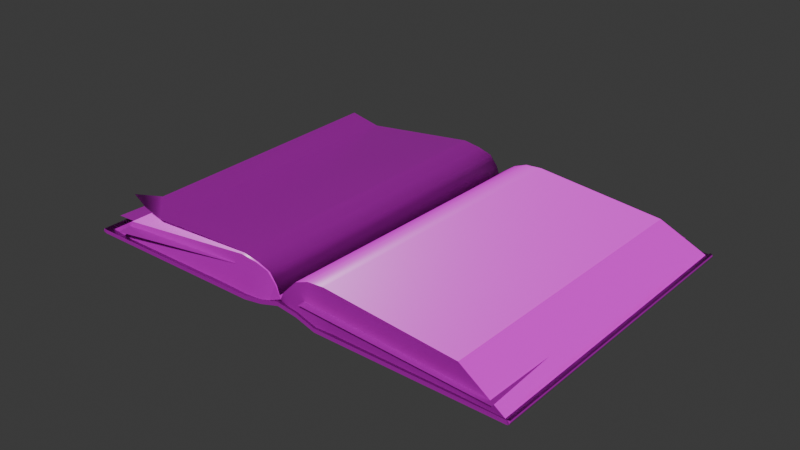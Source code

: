 # Source: large.blend  (saved by Blender 4.0.36; exported with 4.5.12 LTS)
import bpy
from mathutils import Matrix  # noqa: F401  (used for matrix-valued properties, if any)

bpy.ops.wm.read_factory_settings(use_empty=True)
scene = bpy.context.scene
scene.name = 'Scene'

# ---- collections
col_collection = bpy.data.collections.new('Collection'); scene.collection.children.link(col_collection)

# ---- images (referenced by path relative to the original .blend; pixels are not part of the script)
import os
ASSET_DIR = os.environ.get("B2B_ASSET_DIR", "")  # directory of the original .blend (textures are referenced by path, not embedded)
HERE = os.path.dirname(os.path.abspath(__file__))  # packed textures are extracted next to this script under _unpacked/

def load_image(name, relpath, width, height, colorspace="sRGB"):
    """Load a texture the original file referenced (path relative to the .blend, or extracted next to this script)."""
    p = next((c for c in (os.path.join(HERE, relpath), os.path.join(ASSET_DIR, relpath)) if relpath and os.path.exists(c)), "")
    if p:
        img = bpy.data.images.load(p, check_existing=True)
        img.name = name
    else:  # same state as the original file: an image datablock whose file is absent (Cycles renders it pink)
        img = bpy.data.images.new(name, width, height)
        img.source = "FILE"
        img.filepath = "//" + (relpath or name)
    img.colorspace_settings.name = colorspace
    return img
img_rougness_png = load_image('Rougness.png', 'Rougness.png', 1024, 1024, 'sRGB')
img_normal_png = load_image('Normal.png', 'Normal.png', 1024, 1024, 'Non-Color')
img_basecolor_png = load_image('BaseColor.png', 'BaseColor.png', 1024, 1024, 'sRGB')

# ---- materials (node trees are filled in below, after node groups)
mat_books_material = bpy.data.materials.new('Books_Material')
mat_books_material.use_transparent_shadow = False
mat_books_material.diffuse_color = (1.0, 0.404, 0.7249, 1.0)
mat_books_material.roughness = 0.5528

# ---- material node trees
mat_books_material.use_nodes = True; mat_books_material.node_tree.nodes.clear()
_N = mat_books_material.node_tree.nodes; _L = mat_books_material.node_tree.links
n0 = _N.new('ShaderNodeBsdfPrincipled'); n0.name = 'Principled BSDF'; n0.location = (41, 633)
n0.inputs[3].default_value = 1.45
n0.inputs[27].default_value = (0.0, 0.0, 0.0, 1.0)
n0.inputs[28].default_value = 1.0
n1 = _N.new('ShaderNodeOutputMaterial'); n1.name = 'Material Output'; n1.location = (331, 633)
n2 = _N.new('ShaderNodeNormalMap'); n2.name = 'Normal Map'; n2.location = (-234, 118)
n2.label = 'Normal/Map'
n3 = _N.new('ShaderNodeTexImage'); n3.name = 'Image Texture.001'; n3.location = (-567, 386)
n3.image = img_rougness_png
n4 = _N.new('ShaderNodeTexImage'); n4.name = 'Image Texture'; n4.location = (-563, 89)
n4.image = img_normal_png
n5 = _N.new('ShaderNodeTexImage'); n5.name = 'Image Texture.003'; n5.location = (-570, 715)
n5.image = img_basecolor_png
_L.new(n0.outputs[0], n1.inputs[0])
_L.new(n2.outputs[0], n0.inputs[5])
_L.new(n4.outputs[0], n2.inputs[1])
_L.new(n3.outputs[0], n0.inputs[2])
_L.new(n5.outputs[0], n0.inputs[0])
n1.is_active_output = True

# ---- world
world_world = bpy.data.worlds.new('World'); scene.world = world_world
world_world.use_nodes = True; world_world.node_tree.nodes.clear()
_N = world_world.node_tree.nodes; _L = world_world.node_tree.links
n0 = _N.new('ShaderNodeOutputWorld'); n0.name = 'World Output'; n0.location = (300, 300)
n1 = _N.new('ShaderNodeBackground'); n1.name = 'Background'; n1.location = (10, 300)
n1.inputs[0].default_value = (0.05088, 0.05088, 0.05088, 1.0)
_L.new(n1.outputs[0], n0.inputs[0])
n0.is_active_output = True
world_world.color = (0.05088, 0.05088, 0.05088)
world_world.use_sun_shadow = False
world_world.sun_shadow_jitter_overblur = 0.0

# ---- meshes
me_mesh = bpy.data.meshes.new('Mesh')
me_mesh.from_pydata([(1.807e-10, 0.1366, 0.008032), (1.807e-10, -0.1371, 0.008033), (2.045e-10, -0.1371, 0.01161), (2.045e-10, 0.1366, 0.01161), (0.03503, 0.1369, -4.6e-07), (0.03503, -0.1369, 4.598e-07), (0.03503, -0.1369, 0.003576), (0.03503, 0.1369, 0.003575), (0.01777, 0.1368, 0.005388), (0.01777, 0.1368, 0.008964), (0.01777, -0.1369, 0.008965), (0.01777, -0.1369, 0.005389), (0.1975, 0.1371, -4.665e-07), (0.1975, -0.137, 4.453e-07), (0.1965, -0.137, 0.003576), (0.1965, 0.1371, 0.003575), (0.1996, 0.1378, 0.001728), (0.2, 0.1371, 0.003274), (0.1993, 0.1372, 0.004223), (0.1977, 0.1378, 0.004626), (0.1994, -0.137, 0.004141), (0.1977, -0.1379, 0.004627), (0.2, -0.137, 0.003275), (0.1996, -0.1379, 0.001729), (-0.03503, 0.1369, -4.6e-07), (-0.03503, -0.1369, 4.602e-07), (-0.03503, -0.1369, 0.003576), (-0.03503, 0.1369, 0.003575), (-0.01777, 0.1369, 0.002684), (-0.01777, 0.1369, 0.006259), (-0.01777, -0.1369, 0.00626), (-0.01777, -0.1369, 0.002685), (-0.1975, 0.1371, -4.665e-07), (-0.1975, -0.137, 4.48e-07), (-0.1965, -0.137, 0.003576), (-0.1965, 0.1371, 0.003575), (-0.1996, 0.1378, 0.001728), (-0.2, 0.1371, 0.003274), (-0.1993, 0.1372, 0.004223), (-0.1977, 0.1378, 0.004626), (-0.1994, -0.137, 0.004141), (-0.1977, -0.1379, 0.004627), (-0.2, -0.137, 0.003275), (-0.1996, -0.1379, 0.001729)], [], [(4, 5, 11, 8), (5, 6, 10, 11), (6, 7, 9, 10), (7, 4, 8, 9), (12, 13, 5, 4), (13, 14, 6, 5), (14, 15, 7, 6), (15, 12, 4, 7), (9, 8, 0, 3), (10, 9, 3, 2), (11, 10, 2, 1), (8, 11, 1, 0), (16, 17, 22, 23), (17, 16, 19, 18), (18, 19, 21, 20), (20, 21, 23, 22), (22, 17, 18, 20), (23, 13, 12, 16), (21, 14, 13, 23), (19, 15, 14, 21), (16, 12, 15, 19), (24, 28, 31, 25), (25, 31, 30, 26), (26, 30, 29, 27), (27, 29, 28, 24), (32, 24, 25, 33), (33, 25, 26, 34), (34, 26, 27, 35), (35, 27, 24, 32), (29, 3, 0, 28), (30, 2, 3, 29), (31, 1, 2, 30), (28, 0, 1, 31), (36, 43, 42, 37), (37, 38, 39, 36), (38, 40, 41, 39), (40, 42, 43, 41), (42, 40, 38, 37), (43, 36, 32, 33), (41, 43, 33, 34), (39, 41, 34, 35), (36, 39, 35, 32)])
me_mesh.polygons.foreach_set('use_smooth', [True] * 42)
_k = set([(0, 8), (0, 28), (1, 11), (1, 31), (2, 10), (2, 30), (3, 9), (3, 29), (4, 8), (4, 12), (5, 11), (5, 13), (6, 10), (6, 14), (7, 9), (7, 15), (12, 16), (13, 23), (14, 21), (15, 19), (16, 17), (17, 18), (18, 19), (20, 21), (20, 22), (22, 23), (24, 28), (24, 32), (25, 31), (25, 33), (26, 30), (26, 34), (27, 29), (27, 35), (32, 36), (33, 43), (34, 41), (35, 39), (36, 37), (37, 38), (38, 39), (40, 41), (40, 42), (42, 43)])
me_mesh.attributes.new('sharp_edge', 'BOOLEAN', 'EDGE').data.foreach_set('value', [ (min(e.vertices), max(e.vertices)) in _k for e in me_mesh.edges])
_uv = me_mesh.uv_layers.new(name='map1')
_uv.uv.foreach_set('vector', [0.6568, 0.5118, 0.6568, 0.7878, 0.6385, 0.7878, 0.6385, 0.5118, 0.7603, 0.1866, 0.7603, 0.1902, 0.7429, 0.1956, 0.7429, 0.192, 0.1728, 0.7877, 0.1728, 0.5117, 0.1911, 0.5117, 0.1911, 0.7877, 0.695, 0.185, 0.695, 0.1814, 0.7124, 0.1868, 0.7124, 0.1904, 0.8206, 0.5115, 0.8206, 0.788, 0.6568, 0.7878, 0.6568, 0.5118, 0.9241, 0.1866, 0.9231, 0.1902, 0.7603, 0.1902, 0.7603, 0.1866, 0.009984, 0.7878, 0.009984, 0.5114, 0.1728, 0.5117, 0.1728, 0.7877, 0.5322, 0.185, 0.5312, 0.1814, 0.695, 0.1814, 0.695, 0.185, 0.7124, 0.1904, 0.7124, 0.1868, 0.7303, 0.1895, 0.7303, 0.1931, 0.1911, 0.7877, 0.1911, 0.5117, 0.2092, 0.5119, 0.2092, 0.7879, 0.7429, 0.192, 0.7429, 0.1956, 0.725, 0.1983, 0.725, 0.1947, 0.6385, 0.5118, 0.6385, 0.7878, 0.6204, 0.7881, 0.6204, 0.5121, 0.003919, 0.5108, 0.005525, 0.5114, 0.005548, 0.7878, 0.003942, 0.7887, 0.5284, 0.1848, 0.529, 0.1831, 0.5309, 0.1861, 0.5291, 0.1857, 0.006706, 0.5113, 0.008417, 0.5108, 0.008417, 0.7887, 0.006626, 0.7878, 0.9264, 0.1909, 0.9245, 0.1913, 0.9264, 0.1883, 0.927, 0.19, 0.005548, 0.7878, 0.005525, 0.5114, 0.006706, 0.5113, 0.006626, 0.7878, 0.003942, 0.7887, 0.001194, 0.7878, 0.001171, 0.5114, 0.003919, 0.5108, 0.9245, 0.1913, 0.9231, 0.1902, 0.9241, 0.1866, 0.9264, 0.1883, 0.008417, 0.5108, 0.009984, 0.5114, 0.009984, 0.7878, 0.008417, 0.7887, 0.529, 0.1831, 0.5312, 0.1814, 0.5322, 0.185, 0.5309, 0.1861, 0.5841, 0.5118, 0.6017, 0.5118, 0.6017, 0.7878, 0.5841, 0.7878, 0.6896, 0.1866, 0.707, 0.1893, 0.707, 0.1929, 0.6896, 0.1902, 0.2455, 0.7877, 0.2279, 0.7877, 0.2279, 0.5117, 0.2455, 0.5117, 0.7657, 0.185, 0.7483, 0.1877, 0.7483, 0.1841, 0.7657, 0.1814, 0.4203, 0.5115, 0.5841, 0.5118, 0.5841, 0.7878, 0.4203, 0.788, 0.5258, 0.1866, 0.6896, 0.1866, 0.6896, 0.1902, 0.5268, 0.1902, 0.4083, 0.7878, 0.2455, 0.7877, 0.2455, 0.5117, 0.4083, 0.5114, 0.9285, 0.185, 0.7657, 0.185, 0.7657, 0.1814, 0.9295, 0.1814, 0.7483, 0.1877, 0.7303, 0.1931, 0.7303, 0.1895, 0.7483, 0.1841, 0.2279, 0.7877, 0.2092, 0.7879, 0.2092, 0.5119, 0.2279, 0.5117, 0.707, 0.1893, 0.725, 0.1947, 0.725, 0.1983, 0.707, 0.1929, 0.6017, 0.5118, 0.6204, 0.5121, 0.6204, 0.7881, 0.6017, 0.7878, 0.4144, 0.5108, 0.4144, 0.7887, 0.4128, 0.7878, 0.4128, 0.5114, 0.9322, 0.1848, 0.9315, 0.1857, 0.9298, 0.1861, 0.9317, 0.1831, 0.4116, 0.5113, 0.4117, 0.7878, 0.4099, 0.7887, 0.4099, 0.5108, 0.5235, 0.1909, 0.5229, 0.19, 0.5235, 0.1883, 0.5254, 0.1913, 0.4128, 0.7878, 0.4117, 0.7878, 0.4116, 0.5113, 0.4128, 0.5114, 0.4144, 0.7887, 0.4144, 0.5108, 0.4171, 0.5114, 0.4171, 0.7878, 0.5254, 0.1913, 0.5235, 0.1883, 0.5258, 0.1866, 0.5268, 0.1902, 0.4099, 0.5108, 0.4099, 0.7887, 0.4083, 0.7878, 0.4083, 0.5114, 0.9317, 0.1831, 0.9298, 0.1861, 0.9285, 0.185, 0.9295, 0.1814])
me_mesh.materials.append(mat_books_material)
me_mesh.update()
me_mesh.normals_split_custom_set([tuple(v) for v in zip(*[iter([-0.0299, 0.0002024, -0.9996, -0.02995, 6.984e-06, -0.9996, -0.2229, -3.355e-06, -0.9749, -0.2236, -3.355e-06, -0.9747, -0.0008617, -1.0, -0.0001333, -0.0007194, -1.0, -0.0001266, 0.00895, -1.0, -2.96e-08, 0.007181, -1.0, -2.221e-08, 0.03011, 1.809e-05, 0.9995, 0.03004, -0.0002145, 0.9995, 0.2236, 3.35e-06, 0.9747, 0.2229, 3.351e-06, 0.9749, -0.001786, 1.0, -0.0001085, -0.001769, 1.0, -0.0001317, -0.007183, 1.0, -3.186e-06, -0.008952, 1.0, -4.246e-06, 0.01203, -2.795e-05, -0.9999, 0.01248, 0.0004036, -0.9999, -0.02995, 6.984e-06, -0.9996, -0.0299, 0.0002024, -0.9996, -0.005132, -1.0, -0.001992, -0.005904, -1.0, -0.002337, -0.0007194, -1.0, -0.0001266, -0.0008617, -1.0, -0.0001333, -0.008494, -5.186e-06, 1.0, -0.008072, -1.062e-05, 1.0, 0.03004, -0.0002145, 0.9995, 0.03011, 1.809e-05, 0.9995, -0.005382, 1.0, -0.001931, -0.004725, 1.0, -0.001616, -0.001769, 1.0, -0.0001317, -0.001786, 1.0, -0.0001085, -0.008952, 1.0, -4.246e-06, -0.007183, 1.0, -3.186e-06, 0.001516, 1.0, -3.541e-06, 9.901e-05, 1.0, -3.888e-06, 0.2229, 3.351e-06, 0.9749, 0.2236, 3.35e-06, 0.9747, -0.07596, 3.444e-06, 0.9971, -0.07572, 3.42e-06, 0.9971, 0.007181, -1.0, -2.221e-08, 0.00895, -1.0, -2.96e-08, -9.926e-05, -1.0, 1.707e-06, -0.001517, -1.0, 1.882e-06, -0.2236, -3.355e-06, -0.9747, -0.2229, -3.355e-06, -0.9749, 0.07576, -3.611e-06, -0.9971, 0.07599, -3.588e-06, -0.9971, 0.7854, -3.073e-07, -0.619, 0.9974, 3.716e-06, 0.07183, 0.9985, 4.698e-06, 0.05462, 0.7817, 8.382e-08, -0.6236, 0.3825, 0.8892, 0.2509, -0.1537, 0.9865, -0.05593, -0.1512, 0.987, -0.05448, 0.3825, 0.8892, 0.2509, 0.4693, -7.954e-05, 0.883, -0.1985, -7.063e-05, 0.9801, -0.1987, -7.135e-05, 0.9801, 0.4656, -7.8e-05, 0.885, 0.4784, -0.8142, 0.329, -0.197, -0.9781, -0.06733, -0.1964, -0.9782, -0.06698, 0.4784, -0.8142, 0.329, 0.9985, 4.698e-06, 0.05462, 0.9974, 3.716e-06, 0.07183, 0.4693, -7.954e-05, 0.883, 0.4656, -7.8e-05, 0.885, 0.7817, 8.382e-08, -0.6236, 0.01248, 0.0004036, -0.9999, 0.01203, -2.795e-05, -0.9999, 0.7854, -3.073e-07, -0.619, -0.197, -0.9781, -0.06733, -0.005904, -1.0, -0.002337, -0.005132, -1.0, -0.001992, -0.1964, -0.9782, -0.06698, -0.1985, -7.063e-05, 0.9801, -0.008072, -1.062e-05, 1.0, -0.008494, -5.186e-06, 1.0, -0.1987, -7.135e-05, 0.9801, -0.1537, 0.9865, -0.05593, -0.004725, 1.0, -0.001616, -0.005382, 1.0, -0.001931, -0.1512, 0.987, -0.05448, 0.01491, -7.74e-06, -0.9999, 0.2231, -3.344e-06, -0.9748, 0.2238, -3.336e-06, -0.9746, 0.01493, -7.01e-05, -0.9999, 0.0008982, -1.0, -0.0001199, -0.006806, -1.0, 1.56e-06, -0.009084, -1.0, 2.082e-06, 0.0009879, -1.0, -0.0001324, -0.01497, 3.478e-06, 0.9999, -0.2238, 3.321e-06, 0.9746, -0.2231, 3.317e-06, 0.9748, -0.01501, 7.329e-07, 0.9999, 0.001563, 1.0, -0.0002202, 0.009085, 1.0, 1.629e-06, 0.007144, 1.0, 1.936e-06, 0.001456, 1.0, -0.0002049, -0.01203, -0.0006306, -0.9999, 0.01491, -7.74e-06, -0.9999, 0.01493, -7.01e-05, -0.9999, -0.01248, 2.084e-05, -0.9999, 0.005135, -1.0, -0.001985, 0.0008982, -1.0, -0.0001199, 0.0009879, -1.0, -0.0001324, 0.005901, -1.0, -0.002343, 0.008495, 4.135e-05, 1.0, -0.01497, 3.478e-06, 0.9999, -0.01501, 7.329e-07, 0.9999, 0.008072, 1.624e-06, 1.0, 0.005384, 1.0, -0.001925, 0.001563, 1.0, -0.0002202, 0.001456, 1.0, -0.0002049, 0.004723, 1.0, -0.001621, 0.009085, 1.0, 1.629e-06, 9.901e-05, 1.0, -3.888e-06, 0.001516, 1.0, -3.541e-06, 0.007144, 1.0, 1.936e-06, -0.2238, 3.321e-06, 0.9746, -0.07572, 3.42e-06, 0.9971, -0.07596, 3.444e-06, 0.9971, -0.2231, 3.317e-06, 0.9748, -0.006806, -1.0, 1.56e-06, -0.001517, -1.0, 1.882e-06, -9.926e-05, -1.0, 1.707e-06, -0.009084, -1.0, 2.082e-06, 0.2231, -3.344e-06, -0.9748, 0.07599, -3.588e-06, -0.9971, 0.07576, -3.611e-06, -0.9971, 0.2238, -3.336e-06, -0.9746, -0.7854, -7.736e-06, -0.619, -0.7817, 3.718e-06, -0.6236, -0.9985, 4.982e-06, 0.05462, -0.9974, 5.176e-06, 0.07183, -0.3826, 0.8892, 0.2509, -0.3826, 0.8892, 0.2509, 0.1512, 0.987, -0.05447, 0.1537, 0.9865, -0.05591, -0.4693, -8.279e-05, 0.883, -0.4656, -7.924e-05, 0.885, 0.1988, -6.787e-05, 0.98, 0.1985, -6.925e-05, 0.9801, -0.4784, -0.8142, 0.329, -0.4784, -0.8142, 0.329, 0.1964, -0.9782, -0.06698, 0.197, -0.9781, -0.06733, -0.9985, 4.982e-06, 0.05462, -0.4656, -7.924e-05, 0.885, -0.4693, -8.279e-05, 0.883, -0.9974, 5.176e-06, 0.07183, -0.7817, 3.718e-06, -0.6236, -0.7854, -7.736e-06, -0.619, -0.01203, -0.0006306, -0.9999, -0.01248, 2.084e-05, -0.9999, 0.197, -0.9781, -0.06733, 0.1964, -0.9782, -0.06698, 0.005135, -1.0, -0.001985, 0.005901, -1.0, -0.002343, 0.1985, -6.925e-05, 0.9801, 0.1988, -6.787e-05, 0.98, 0.008495, 4.135e-05, 1.0, 0.008072, 1.624e-06, 1.0, 0.1537, 0.9865, -0.05591, 0.1512, 0.987, -0.05447, 0.005384, 1.0, -0.001925, 0.004723, 1.0, -0.001621])] * 3)])
me_mesh_001 = bpy.data.meshes.new('Mesh.001')
me_mesh_001.from_pydata([(-1.941e-17, 0.001927, -0.06727), (0.02793, 0.0006838, -0.06682), (0.02793, 0.01391, -0.03058), (-9.242e-06, 0.01491, -0.03131), (0.002214, 0.003978, -0.06791), (0.002214, 0.01754, -0.0323), (0.00599, 0.004739, -0.06819), (0.00599, 0.01828, -0.03263), (0.02261, 0.004035, -0.0669), (0.02261, 0.01729, -0.03189), (0.002915, 0.001179, -0.067), (0.007175, 0.0004642, -0.06674), (0.02299, 0.0004642, -0.06674), (0.02793, 0.0004642, -0.06674), (0.004905, 0.0006515, -0.06681), (0.003876, 0.004584, -0.06814), (0.003876, 0.01813, -0.03256), (0.0007527, 0.01614, -0.0315), (0.0007527, 0.00299, -0.06755), (0.001281, 0.001468, -0.0671), (0.02793, 0.01363, -0.03065), (0.02261, 0.01363, -0.03065), (0.002906, 0.01428, -0.03088), (0.001287, 0.01461, -0.031), (0.007228, 0.01348, -0.03072), (0.004913, 0.01378, -0.0307), (-0.02793, 0.000574, -0.06678), (-0.02792, 0.01349, -0.03106), (-0.001845, 0.004304, -0.06819), (-0.001852, 0.01727, -0.03233), (-0.00562, 0.005131, -0.06808), (-0.005625, 0.01783, -0.03261), (-0.02397, 0.003002, -0.06706), (-0.02397, 0.01571, -0.03189), (-0.002545, 0.0007936, -0.06682), (-0.007175, 0.0004642, -0.06674), (-0.02436, 0.000176, -0.0665), (-0.004535, 0.0005764, -0.06674), (-0.003506, 0.00487, -0.06815), (-0.003513, 0.0177, -0.03248), (-0.0007615, 0.01626, -0.03189), (-0.0007527, 0.00328, -0.0678), (-0.001281, 0.001409, -0.06708), (-0.02397, 0.01328, -0.03058), (-0.002913, 0.01407, -0.03067), (-0.001295, 0.0146, -0.03089), (-0.007188, 0.01359, -0.03078), (-0.004919, 0.01379, -0.03077)], [], [(17, 18, 0, 3), (6, 7, 9, 8), (15, 16, 7, 6), (2, 1, 8, 9), (0, 18, 19), (12, 11, 6, 8), (14, 15, 6, 11), (8, 1, 13, 12), (4, 15, 14, 10), (4, 5, 16, 15), (4, 18, 17, 5), (19, 18, 4, 10), (2, 9, 21, 20), (5, 17, 23, 22), (7, 16, 25, 24), (9, 7, 24, 21), (16, 5, 22, 25), (17, 3, 23), (40, 3, 0, 41), (30, 32, 33, 31), (38, 30, 31, 39), (27, 33, 32, 26), (0, 42, 41), (36, 32, 30, 35), (37, 35, 30, 38), (32, 36, 26), (28, 34, 37, 38), (28, 38, 39, 29), (28, 29, 40, 41), (42, 34, 28, 41), (27, 43, 33), (29, 44, 45, 40), (31, 46, 47, 39), (33, 43, 46, 31), (39, 47, 44, 29), (40, 45, 3)])
me_mesh_001.polygons.foreach_set('use_smooth', [True] * 36)
_k = set([(0, 3), (0, 18), (0, 41), (1, 8), (2, 9), (3, 17), (3, 40), (4, 10), (4, 15), (4, 18), (5, 16), (5, 17), (6, 8), (6, 15), (7, 9), (7, 16), (8, 9), (26, 32), (27, 33), (28, 38), (28, 41), (29, 39), (29, 40), (30, 32), (30, 38), (31, 33), (31, 39), (32, 33), (40, 45)])
me_mesh_001.attributes.new('sharp_edge', 'BOOLEAN', 'EDGE').data.foreach_set('value', [ (min(e.vertices), max(e.vertices)) in _k for e in me_mesh_001.edges])
_uv = me_mesh_001.uv_layers.new(name='map1')
_uv.uv.foreach_set('vector', [0.2242, 0.2375, 0.2261, 0.5047, 0.2168, 0.5055, 0.2142, 0.2393, 0.2658, 0.5047, 0.2664, 0.2397, 0.3824, 0.2376, 0.3818, 0.4983, 0.251, 0.5046, 0.2517, 0.2396, 0.2664, 0.2397, 0.2658, 0.5047, 0.4304, 0.2356, 0.428, 0.508, 0.3842, 0.5001, 0.3849, 0.2357, 0.71, 0.3797, 0.7033, 0.3911, 0.697, 0.3757, 0.4809, 0.3777, 0.6379, 0.3689, 0.6525, 0.4129, 0.4867, 0.4129, 0.6605, 0.3694, 0.6734, 0.4099, 0.6525, 0.4129, 0.6379, 0.3689, 0.4867, 0.4129, 0.432, 0.3826, 0.4319, 0.3803, 0.4809, 0.3777, 0.6894, 0.4025, 0.6734, 0.4099, 0.6605, 0.3694, 0.6806, 0.3737, 0.2386, 0.5047, 0.2392, 0.2393, 0.2517, 0.2396, 0.251, 0.5046, 0.2386, 0.5047, 0.2261, 0.5047, 0.2242, 0.2375, 0.2392, 0.2393, 0.697, 0.3757, 0.7033, 0.3911, 0.6894, 0.4025, 0.6806, 0.3737, 0.9977, 0.3198, 0.9434, 0.355, 0.9443, 0.3162, 0.9978, 0.3169, 0.7383, 0.3541, 0.7239, 0.3377, 0.7297, 0.3216, 0.7461, 0.3186, 0.7761, 0.3631, 0.7549, 0.361, 0.7664, 0.3137, 0.7897, 0.3115, 0.9434, 0.355, 0.7761, 0.3631, 0.7897, 0.3115, 0.9443, 0.3162, 0.7549, 0.361, 0.7383, 0.3541, 0.7461, 0.3186, 0.7664, 0.3137, 0.7239, 0.3377, 0.7164, 0.3251, 0.7297, 0.3216, 0.2027, 0.24, 0.2142, 0.2393, 0.2168, 0.5055, 0.2054, 0.5059, 0.1677, 0.5037, 0.03885, 0.5032, 0.03656, 0.2428, 0.1652, 0.2413, 0.1825, 0.5046, 0.1677, 0.5037, 0.1652, 0.2413, 0.18, 0.2406, 0.001515, 0.2411, 0.03409, 0.241, 0.03642, 0.5051, 0.003843, 0.5093, 0.7134, 0.379, 0.7265, 0.374, 0.7203, 0.3939, 0.9595, 0.37, 0.9545, 0.3989, 0.7687, 0.4146, 0.7863, 0.3664, 0.7597, 0.3664, 0.7863, 0.3664, 0.7687, 0.4146, 0.7474, 0.4114, 0.9545, 0.3989, 0.9595, 0.37, 0.9954, 0.3759, 0.7308, 0.4055, 0.7396, 0.3679, 0.7597, 0.3664, 0.7474, 0.4114, 0.1947, 0.5061, 0.1825, 0.5046, 0.18, 0.2406, 0.192, 0.2406, 0.1947, 0.5061, 0.192, 0.2406, 0.2027, 0.24, 0.2054, 0.5059, 0.7265, 0.374, 0.7396, 0.3679, 0.7308, 0.4055, 0.7203, 0.3939, 0.4335, 0.3475, 0.4724, 0.3384, 0.4759, 0.3658, 0.6977, 0.3533, 0.6826, 0.3188, 0.6994, 0.3225, 0.7072, 0.341, 0.661, 0.3643, 0.6395, 0.3204, 0.6623, 0.3193, 0.6818, 0.3599, 0.4759, 0.3658, 0.4724, 0.3384, 0.6395, 0.3204, 0.661, 0.3643, 0.6818, 0.3599, 0.6623, 0.3193, 0.6826, 0.3188, 0.6977, 0.3533, 0.7072, 0.341, 0.6994, 0.3225, 0.713, 0.3256])
me_mesh_001.materials.append(mat_books_material)
me_mesh_001.update()
me_mesh_001.normals_split_custom_set([tuple(v) for v in zip(*[iter([-0.7435, 0.6273, -0.2318, -0.7468, 0.6238, -0.2304, -0.8371, 0.5141, -0.1867, -0.8371, 0.5141, -0.1867, 0.0519, 0.9336, -0.3545, 0.05259, 0.9336, -0.3545, 0.06915, 0.9327, -0.3541, 0.06915, 0.9327, -0.3541, -0.21, 0.9137, -0.3478, -0.211, 0.9135, -0.3478, 0.05259, 0.9336, -0.3545, 0.0519, 0.9336, -0.3545, 0.5377, 0.7903, -0.2937, 0.5377, 0.7903, -0.2937, 0.5377, 0.7903, -0.2937, 0.5377, 0.7903, -0.2937, 0.02724, -0.2746, -0.9612, -0.005972, -0.3008, -0.9537, -0.006444, -0.3012, -0.9535, 0.02806, -0.1761, -0.984, 0.03184, -0.2061, -0.978, 0.02906, -0.2164, -0.9759, 0.03153, -0.1854, -0.9822, -0.0001131, -0.3195, -0.9476, -0.0001558, -0.3193, -0.9477, 0.02906, -0.2164, -0.9759, 0.03184, -0.2061, -0.978, 0.03153, -0.1854, -0.9822, -0.01333, -0.06422, -0.9978, -0.01333, -0.06422, -0.9978, 0.02806, -0.1761, -0.984, -0.0006335, -0.3165, -0.9486, -0.0001558, -0.3193, -0.9477, -0.0001131, -0.3195, -0.9476, -0.0006335, -0.3165, -0.9486, -0.5328, 0.7918, -0.2985, -0.5388, 0.7884, -0.297, -0.211, 0.9135, -0.3478, -0.21, 0.9137, -0.3478, -0.5328, 0.7918, -0.2985, -0.7468, 0.6238, -0.2304, -0.7435, 0.6273, -0.2318, -0.5388, 0.7884, -0.297, -0.006444, -0.3012, -0.9535, -0.005972, -0.3008, -0.9537, -0.009858, -0.3039, -0.9527, -0.009858, -0.3039, -0.9527, -0.02855, 0.2819, 0.959, -0.01569, 0.3415, 0.9398, -0.01637, 0.3384, 0.9409, -0.02855, 0.2819, 0.959, 0.02473, 0.3959, 0.918, 0.04836, 0.3756, 0.9255, 0.04682, 0.3748, 0.9259, 0.02554, 0.3957, 0.918, -0.006547, 0.3541, 0.9352, 0.02336, 0.3928, 0.9193, 0.02585, 0.3915, 0.9198, -0.01019, 0.3508, 0.9364, -0.01569, 0.3415, 0.9398, -0.006547, 0.3541, 0.9352, -0.01019, 0.3508, 0.9364, -0.01637, 0.3384, 0.9409, 0.02336, 0.3928, 0.9193, 0.02473, 0.3959, 0.918, 0.02554, 0.3957, 0.918, 0.02585, 0.3915, 0.9198, 0.04836, 0.3756, 0.9255, -0.1738, 0.2502, 0.9525, 0.04682, 0.3748, 0.9259, 0.8136, 0.5469, -0.1975, 0.8888, 0.4311, -0.1555, 0.8888, 0.4311, -0.1555, 0.8099, 0.5517, -0.1992, -0.1007, 0.9362, -0.3367, -0.1239, 0.9337, -0.3359, -0.1239, 0.9337, -0.3359, -0.1013, 0.9362, -0.3367, 0.1842, 0.9249, -0.3326, -0.1007, 0.9362, -0.3367, -0.1013, 0.9362, -0.3367, 0.1791, 0.9258, -0.3329, -0.5152, 0.806, -0.2913, -0.5152, 0.806, -0.2913, -0.5152, 0.806, -0.2913, -0.5152, 0.806, -0.2913, 0.007471, -0.359, -0.9333, -0.008507, -0.3588, -0.9334, -0.008743, -0.3588, -0.9334, -0.01221, -0.2388, -0.971, -0.01536, -0.2404, -0.9705, -0.01922, -0.2511, -0.9678, -0.01858, -0.2462, -0.969, -0.03587, -0.2977, -0.954, -0.01858, -0.2462, -0.969, -0.01922, -0.2511, -0.9678, -0.03963, -0.3011, -0.9528, -0.01536, -0.2404, -0.9705, -0.01221, -0.2388, -0.971, 0.05478, -0.2023, -0.9778, -0.05132, -0.3295, -0.9427, -0.05276, -0.3285, -0.943, -0.03587, -0.2977, -0.954, -0.03963, -0.3011, -0.9528, 0.5079, 0.8103, -0.2924, 0.1842, 0.9249, -0.3326, 0.1791, 0.9258, -0.3329, 0.502, 0.8135, -0.2936, 0.5079, 0.8103, -0.2924, 0.502, 0.8135, -0.2936, 0.8136, 0.5469, -0.1975, 0.8099, 0.5517, -0.1992, -0.008507, -0.3588, -0.9334, -0.05276, -0.3285, -0.943, -0.05132, -0.3295, -0.9427, -0.008743, -0.3588, -0.9334, -0.08281, 0.4744, 0.8764, -0.01168, 0.4305, 0.9025, -0.009713, 0.4292, 0.9031, -0.02704, 0.4488, 0.8932, -0.03045, 0.4465, 0.8943, 0.01149, 0.4752, 0.8798, 0.01149, 0.4752, 0.8798, -0.01197, 0.4232, 0.906, -0.00848, 0.4252, 0.905, -0.03808, 0.4178, 0.9078, -0.03889, 0.4231, 0.9053, -0.009713, 0.4292, 0.9031, -0.01168, 0.4305, 0.9025, -0.00848, 0.4252, 0.905, -0.01197, 0.4232, 0.906, -0.03889, 0.4231, 0.9053, -0.03808, 0.4178, 0.9078, -0.03045, 0.4465, 0.8943, -0.02704, 0.4488, 0.8932, 0.1721, 0.4638, 0.869, 0.1721, 0.4638, 0.869, 0.1721, 0.4638, 0.869])] * 3)])
me_mesh_002 = bpy.data.meshes.new('Mesh.002')
me_mesh_002.from_pydata([(-0.01031, 0.005286, -0.06309), (-0.006697, 0.01673, -0.03197), (-0.02673, 0.004025, -0.06138), (-0.02417, 0.01592, -0.02992)], [], [(0, 2, 3, 1)])
me_mesh_002.polygons.foreach_set('use_smooth', [True] * 1)
_uv = me_mesh_002.uv_layers.new(name='map1')
_uv.uv.foreach_set('vector', [0.8287, 0.6915, 0.8255, 0.6081, 0.9956, 0.6027, 0.9969, 0.6915])
me_mesh_002.materials.append(mat_books_material)
me_mesh_002.update()
me_mesh_002.normals_split_custom_set([tuple(v) for v in zip(*[iter([-0.09484, 0.9358, -0.3396, -0.09484, 0.9358, -0.3396, -0.09484, 0.9358, -0.3396, -0.09484, 0.9358, -0.3396])] * 3)])
me_mesh_003 = bpy.data.meshes.new('Mesh.003')
me_mesh_003.from_pydata([(-0.007261, 0.003426, -0.06736), (-0.009219, 0.01537, -0.0328), (-0.02669, 0.001231, -0.06815), (-0.02869, 0.01392, -0.03304)], [], [(0, 2, 3, 1)])
me_mesh_003.polygons.foreach_set('use_smooth', [True] * 1)
_uv = me_mesh_003.uv_layers.new(name='map1')
_uv.uv.foreach_set('vector', [0.8292, 0.7851, 0.8272, 0.6969, 0.9959, 0.6969, 0.9944, 0.785])
me_mesh_003.materials.append(mat_books_material)
me_mesh_003.update()
me_mesh_003.normals_split_custom_set([tuple(v) for v in zip(*[iter([-0.07904, 0.9384, -0.3363, -0.07904, 0.9384, -0.3363, -0.07904, 0.9384, -0.3363, -0.07904, 0.9384, -0.3363])] * 3)])
me_mesh_004 = bpy.data.meshes.new('Mesh.004')
me_mesh_004.from_pydata([(2.338e-05, 0.00193, -0.06727), (3.62e-06, 0.01491, -0.03131), (-0.001604, 0.004442, -0.06824), (-0.001621, 0.01741, -0.03238), (-0.005305, 0.005561, -0.06824), (-0.005329, 0.01826, -0.03276), (-0.02379, 0.004867, -0.06774), (-0.02376, 0.01874, -0.03359), (-0.003217, 0.005136, -0.06824), (-0.003238, 0.01797, -0.03257), (-0.0006245, 0.01632, -0.03191), (-0.0006065, 0.003337, -0.06782), (-0.01954, 0.01703, -0.03297), (-0.01953, 0.00432, -0.06724), (-0.0239, 0.01573, -0.03664), (-0.02205, 0.01771, -0.03322)], [], [(10, 1, 0, 11), (12, 14, 15), (8, 4, 5, 9), (2, 8, 9, 3), (2, 3, 10, 11), (4, 13, 12, 5), (15, 14, 7), (12, 13, 6, 14)])
me_mesh_004.polygons.foreach_set('use_smooth', [True] * 8)
_uv = me_mesh_004.uv_layers.new(name='map1')
_uv.uv.foreach_set('vector', [0.6968, 0.8046, 0.6962, 0.7917, 0.9968, 0.7917, 0.9971, 0.8045, 0.7027, 0.9591, 0.7332, 0.9934, 0.7017, 0.9796, 0.9954, 0.8304, 0.9942, 0.8471, 0.698, 0.847, 0.6974, 0.8303, 0.9973, 0.8167, 0.9954, 0.8304, 0.6974, 0.8303, 0.6974, 0.8168, 0.9973, 0.8167, 0.6974, 0.8168, 0.6968, 0.8046, 0.9971, 0.8045, 0.9942, 0.8471, 0.9901, 0.9596, 0.7027, 0.9591, 0.698, 0.847, 0.7017, 0.9796, 0.7332, 0.9934, 0.6995, 0.9955, 0.7027, 0.9591, 0.9901, 0.9596, 0.9922, 0.9935, 0.7332, 0.9934])
me_mesh_004.materials.append(mat_books_material)
me_mesh_004.update()
me_mesh_004.normals_split_custom_set([tuple(v) for v in zip(*[iter([0.859, 0.4816, -0.1737, 0.9237, 0.3605, -0.1298, 0.9237, 0.3605, -0.1298, 0.8557, 0.4867, -0.1755, -0.06738, 0.9372, -0.3422, 0.08538, 0.9359, -0.3416, 0.3511, 0.7151, -0.6045, 0.2649, 0.9074, -0.3262, -0.05421, 0.9384, -0.3412, -0.05478, 0.9384, -0.3412, 0.26, 0.9087, -0.3267, 0.5775, 0.768, -0.277, 0.2649, 0.9074, -0.3262, 0.26, 0.9087, -0.3267, 0.5719, 0.7717, -0.2783, 0.5775, 0.768, -0.277, 0.5719, 0.7717, -0.2783, 0.859, 0.4816, -0.1737, 0.8557, 0.4867, -0.1755, -0.05421, 0.9384, -0.3412, -0.05236, 0.9386, -0.3411, -0.06738, 0.9372, -0.3422, -0.05478, 0.9384, -0.3412, 0.3511, 0.7151, -0.6045, 0.08538, 0.9359, -0.3416, 0.4978, 0.6058, -0.6206, -0.06738, 0.9372, -0.3422, -0.05236, 0.9386, -0.3411, 0.08161, 0.9377, -0.3379, 0.08538, 0.9359, -0.3416])] * 3)])
me_mesh_005 = bpy.data.meshes.new('Mesh.005')
me_mesh_005.from_pydata([(0.005286, 0.002681, -0.06725), (0.003432, 0.01629, -0.03078), (0.02474, 0.0007511, -0.06829), (0.02684, 0.01516, -0.03041)], [], [(0, 1, 3, 2)])
me_mesh_005.polygons.foreach_set('use_smooth', [True] * 1)
_uv = me_mesh_005.uv_layers.new(name='map1')
_uv.uv.foreach_set('vector', [0.99, 0.6001, 0.8232, 0.6052, 0.8251, 0.5049, 0.9984, 0.5168])
me_mesh_005.materials.append(mat_books_material)
me_mesh_005.update()
me_mesh_005.normals_split_custom_set([tuple(v) for v in zip(*[iter([0.0612, 0.9339, -0.3522, 0.0612, 0.9339, -0.3522, 0.0612, 0.9339, -0.3522, 0.0612, 0.9339, -0.3522])] * 3)])

# ---- objects
ob_book_frame = bpy.data.objects.new('Book_frame', me_mesh)
ob_book_sheets = bpy.data.objects.new('Book_sheets', me_mesh_001)
ob_lloose_sheet_01 = bpy.data.objects.new('Lloose_sheet_01', me_mesh_002)
ob_loose_sheet_02 = bpy.data.objects.new('Loose_sheet_02', me_mesh_003)
ob_loose_sheet_03 = bpy.data.objects.new('Loose_sheet_03', me_mesh_004)
ob_loose_sheet_04 = bpy.data.objects.new('Loose_Sheet_04', me_mesh_005)

# ---- transforms, parenting, visibility, modifiers, constraints
ob_book_frame.location = (0.0, 0.0, 0.0)
ob_book_frame.color = (0.8, 0.8, 0.8, 1.0)
ob_book_sheets.parent = ob_book_frame
ob_book_sheets.location = (-1.305e-08, -0.3041, -0.1614)
ob_book_sheets.rotation_euler = (1.921, 1.114e-08, 3.75e-10)
ob_book_sheets.scale = (7.005, 7.005, 7.005)
ob_book_sheets.color = (0.8, 0.8, 0.8, 1.0)
ob_lloose_sheet_01.parent = ob_book_frame
ob_lloose_sheet_01.location = (9.527e-05, -0.3036, -0.1625)
ob_lloose_sheet_01.rotation_euler = (1.921, 1.114e-08, 3.75e-10)
ob_lloose_sheet_01.scale = (7.005, 7.005, 7.005)
ob_lloose_sheet_01.color = (0.8, 0.8, 0.8, 1.0)
ob_loose_sheet_02.parent = ob_book_frame
ob_loose_sheet_02.location = (9.527e-05, -0.3036, -0.1625)
ob_loose_sheet_02.rotation_euler = (1.921, 1.114e-08, 3.75e-10)
ob_loose_sheet_02.scale = (7.005, 7.005, 7.005)
ob_loose_sheet_02.color = (0.8, 0.8, 0.8, 1.0)
ob_loose_sheet_03.parent = ob_book_frame
ob_loose_sheet_03.location = (9.527e-05, -0.3036, -0.1625)
ob_loose_sheet_03.rotation_euler = (1.921, 1.114e-08, 3.75e-10)
ob_loose_sheet_03.scale = (7.005, 7.005, 7.005)
ob_loose_sheet_03.color = (0.8, 0.8, 0.8, 1.0)
ob_loose_sheet_04.parent = ob_book_frame
ob_loose_sheet_04.location = (-1.305e-08, -0.3041, -0.1614)
ob_loose_sheet_04.rotation_euler = (1.921, 1.114e-08, 3.75e-10)
ob_loose_sheet_04.scale = (7.005, 7.005, 7.005)
ob_loose_sheet_04.color = (0.8, 0.8, 0.8, 1.0)

# ---- collection membership
col_collection.objects.link(ob_book_frame)
col_collection.objects.link(ob_book_sheets)
col_collection.objects.link(ob_lloose_sheet_01)
col_collection.objects.link(ob_loose_sheet_02)
col_collection.objects.link(ob_loose_sheet_03)
col_collection.objects.link(ob_loose_sheet_04)

# ---- scene / render settings (as saved in the file)
scene.frame_start = 1; scene.frame_end = 250; scene.frame_set(1)
scene.render.engine = 'BLENDER_EEVEE_NEXT'
scene.cycles.sampling_pattern = 'TABULATED_SOBOL'
bpy.context.view_layer.update()

# ---- added for rendering (the .blend has no active camera and no usable light): camera, sun
cam_auto = bpy.data.cameras.new('AutoCamera')
cam_auto.lens = 50.0
cam_auto.sensor_width = 36.0
cam_auto.clip_end = 1000.0
ob_auto_camera = bpy.data.objects.new('AutoCamera', cam_auto)
scene.collection.objects.link(ob_auto_camera)
ob_auto_camera.location = (0.497934, -0.599388, 0.417619)
ob_auto_camera.rotation_euler = (1.09748, -7.21219e-08, 0.694738)
scene.camera = ob_auto_camera
light_auto_sun = bpy.data.lights.new('AutoSun', 'SUN')
light_auto_sun.energy = 3.0
light_auto_sun.angle = 0.0523599
ob_auto_sun = bpy.data.objects.new('AutoSun', light_auto_sun)
scene.collection.objects.link(ob_auto_sun)
ob_auto_sun.rotation_euler = (0.872665, 0.174533, 0.523599)
bpy.context.view_layer.update()
